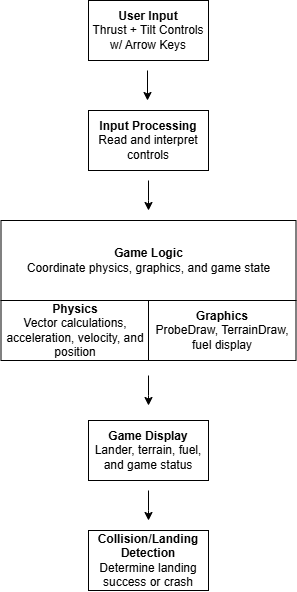

The diagram above was exported from draw.io. Its source (the exported page's mxGraphModel, read from the mxfile embedded in the PNG):
<mxGraphModel dx="1414" dy="751" grid="1" gridSize="10" guides="1" tooltips="1" connect="1" arrows="1" fold="1" page="1" pageScale="1" pageWidth="850" pageHeight="1100" math="0" shadow="0">
  <root>
    <mxCell id="0" />
    <mxCell id="1" parent="0" />
    <mxCell id="avRmUb76YbXkIIce1p5h-1" parent="1" style="rounded=0;whiteSpace=wrap;html=1;" value="&lt;b&gt;User Input&lt;/b&gt;&lt;div&gt;Thrust + Tilt Controls w/ Arrow Keys&lt;/div&gt;" vertex="1">
      <mxGeometry height="60" width="120" x="365" y="40" as="geometry" />
    </mxCell>
    <mxCell id="avRmUb76YbXkIIce1p5h-2" parent="1" style="rounded=0;whiteSpace=wrap;html=1;" value="&lt;b&gt;Input Processing&lt;/b&gt;&lt;div&gt;Read and interpret controls&lt;/div&gt;" vertex="1">
      <mxGeometry height="60" width="120" x="365" y="150" as="geometry" />
    </mxCell>
    <mxCell id="avRmUb76YbXkIIce1p5h-4" edge="1" parent="1" style="endArrow=classic;html=1;rounded=0;defaultLabelBackgroundColor=page;" value="">
      <mxGeometry height="50" relative="1" width="50" as="geometry">
        <mxPoint x="424" y="110" as="sourcePoint" />
        <mxPoint x="424" y="140" as="targetPoint" />
      </mxGeometry>
    </mxCell>
    <mxCell id="avRmUb76YbXkIIce1p5h-5" parent="1" style="rounded=0;whiteSpace=wrap;html=1;" value="&lt;b&gt;Game Logic&lt;/b&gt;&lt;div&gt;Coordinate physics, graphics, and game state&lt;/div&gt;" vertex="1">
      <mxGeometry height="80" width="295" x="277.5" y="260" as="geometry" />
    </mxCell>
    <mxCell id="avRmUb76YbXkIIce1p5h-6" parent="1" style="rounded=0;whiteSpace=wrap;html=1;" value="&lt;b&gt;Physics&lt;/b&gt;&lt;div&gt;Vector calculations, acceleration, velocity, and position&lt;/div&gt;" vertex="1">
      <mxGeometry height="60" width="147.5" x="277.5" y="340" as="geometry" />
    </mxCell>
    <mxCell id="avRmUb76YbXkIIce1p5h-7" parent="1" style="rounded=0;whiteSpace=wrap;html=1;" value="&lt;b&gt;Graphics&lt;/b&gt;&lt;div&gt;ProbeDraw, TerrainDraw, fuel display&lt;/div&gt;" vertex="1">
      <mxGeometry height="60" width="147.5" x="425" y="340" as="geometry" />
    </mxCell>
    <mxCell id="avRmUb76YbXkIIce1p5h-9" parent="1" style="rounded=0;whiteSpace=wrap;html=1;" value="&lt;b&gt;Game Display&lt;/b&gt;&lt;div&gt;Lander, terrain, fuel, and game status&lt;/div&gt;" vertex="1">
      <mxGeometry height="60" width="120" x="365" y="460" as="geometry" />
    </mxCell>
    <mxCell id="avRmUb76YbXkIIce1p5h-10" parent="1" style="rounded=0;whiteSpace=wrap;html=1;" value="&lt;b&gt;Collision/Landing Detection&lt;/b&gt;&lt;div&gt;Determine landing success or crash&lt;/div&gt;" vertex="1">
      <mxGeometry height="60" width="120" x="365" y="570" as="geometry" />
    </mxCell>
    <mxCell id="b8EZ0YTa9tKFxj9DBrUD-2" edge="1" parent="1" style="endArrow=classic;html=1;rounded=0;defaultLabelBackgroundColor=page;" value="">
      <mxGeometry height="50" relative="1" width="50" as="geometry">
        <Array as="points">
          <mxPoint x="425" y="240" />
        </Array>
        <mxPoint x="425" y="220" as="sourcePoint" />
        <mxPoint x="425" y="250" as="targetPoint" />
      </mxGeometry>
    </mxCell>
    <mxCell id="b8EZ0YTa9tKFxj9DBrUD-4" edge="1" parent="1" style="endArrow=classic;html=1;rounded=0;defaultLabelBackgroundColor=page;" value="">
      <mxGeometry height="50" relative="1" width="50" as="geometry">
        <Array as="points">
          <mxPoint x="425" y="435" />
        </Array>
        <mxPoint x="425" y="415" as="sourcePoint" />
        <mxPoint x="425" y="445" as="targetPoint" />
      </mxGeometry>
    </mxCell>
    <mxCell id="b8EZ0YTa9tKFxj9DBrUD-5" edge="1" parent="1" style="endArrow=classic;html=1;rounded=0;defaultLabelBackgroundColor=page;" value="">
      <mxGeometry height="50" relative="1" width="50" as="geometry">
        <Array as="points">
          <mxPoint x="425" y="550" />
        </Array>
        <mxPoint x="425" y="530" as="sourcePoint" />
        <mxPoint x="425" y="560" as="targetPoint" />
      </mxGeometry>
    </mxCell>
  </root>
</mxGraphModel>